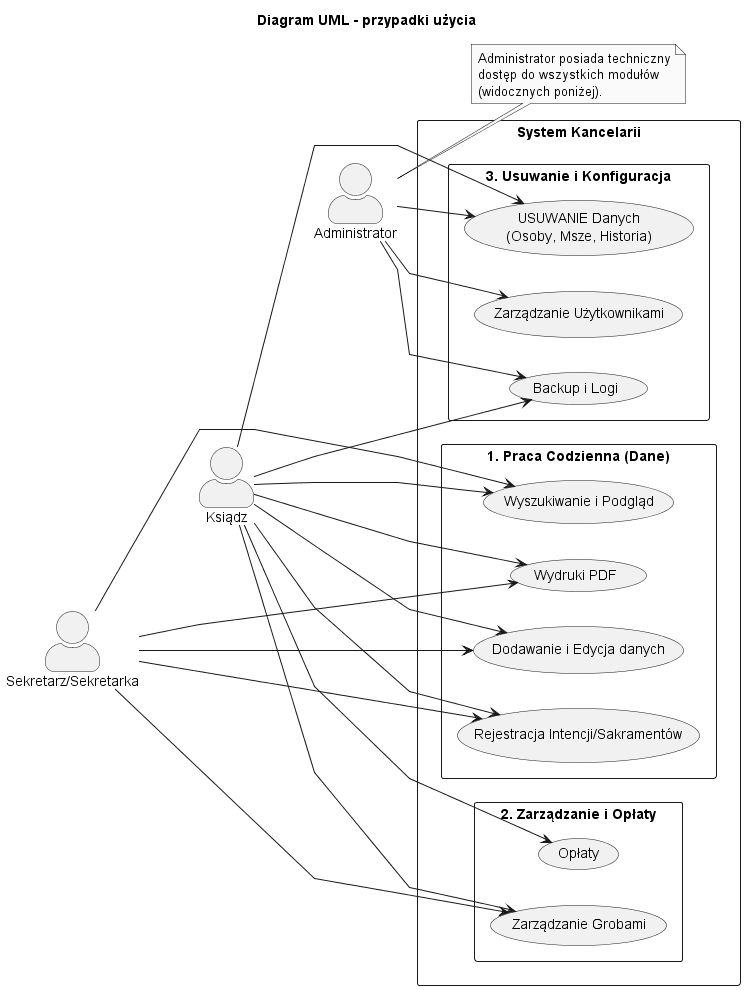

The diagram above was rendered by PlantUML. Its source (embedded in the PNG):
@startuml use_case
title Diagram UML - przypadki użycia
left to right direction

' --- USTAWIENIA GRAFICZNE ---
skinparam monochrome true
skinparam shadowing false
skinparam packageStyle rectangle
skinparam actorStyle awesome
' polyline = linie łamane, nie zaokrąglone (lepiej widać przebieg)
skinparam linetype polyline 

' --- AKTORZY ---
actor "Sekretarz/Sekretarka" as S
actor "Ksiądz" as K
actor "Administrator" as A

' Wymuszenie odstępów pionowych (S na górze, A na dole)
S -[hidden]- K
K -[hidden]- A

rectangle "System Kancelarii" {

    ' PAKIET 1: Góra (Dla Sekretarza/Sekretarki i Księdza)
    package "1. Praca Codzienna (Dane)" {
        usecase "Wyszukiwanie i Podgląd" as UC_View
        usecase "Dodawanie i Edycja danych" as UC_Edit
        usecase "Rejestracja Intencji/Sakramentów" as UC_Add
        usecase "Wydruki PDF" as UC_Print
    }

    ' PAKIET 2: Środek (Dla Księdza)
    package "2. Zarządzanie i Opłaty" {
        usecase "Zarządzanie Grobami" as UC_Groby
        usecase "Opłaty" as UC_Oplaty
    }

    ' PAKIET 3: Dół (Dla Księdza i Admina)
    package "3. Usuwanie i Konfiguracja" {
        usecase "USUWANIE Danych\n(Osoby, Msze, Historia)" as UC_Delete
        usecase "Zarządzanie Użytkownikami" as UC_Users
        usecase "Backup i Logi" as UC_Config
    }
}

' --- POŁĄCZENIA ---

' 1. SEKRETARIAT (Tylko górny pakiet + Groby)
' Używamy krótkich strzałek (->)
S --> UC_View
S --> UC_Edit
S --> UC_Add
S --> UC_Print
S --> UC_Groby

' 2. KSIĄDZ (Środek diagramu)
' Ma dostęp do góry (dłuższe strzałki)
K --> UC_View
K --> UC_Edit
K --> UC_Add
K --> UC_Print
' Ma dostęp do środka (krótkie strzałki)
K --> UC_Groby
K --> UC_Oplaty
' Ma dostęp do usuwania i configu (dół)
K --> UC_Delete
K --> UC_Config

' 3. ADMIN (Dół diagramu)
' Łączymy tylko z jego specyficznymi zadaniami, żeby nie zamazać obrazu
A --> UC_Users
A --> UC_Config
A --> UC_Delete

' Dodajemy notatkę, żeby nie ciągnąć 10 linii od Admina do góry
note right of A
  Administrator posiada techniczny
  dostęp do wszystkich modułów
  (widocznych poniżej).
end note

@enduml